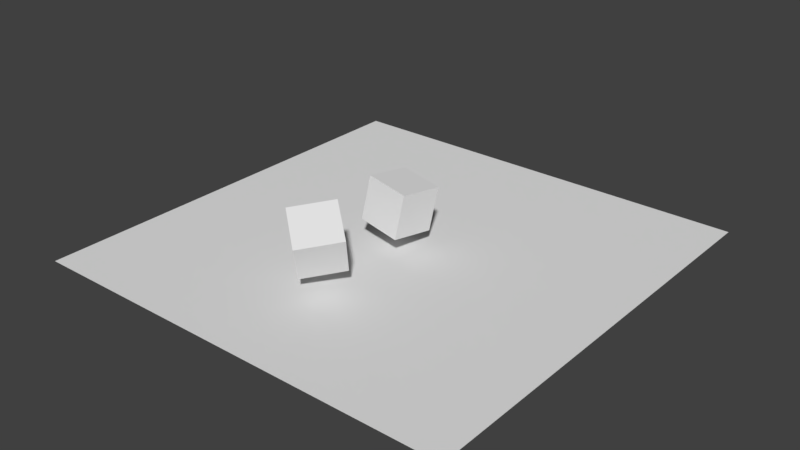 # Source: VertexAnimation.blend  (saved by Blender 4.5.91; exported with 4.5.12 LTS)
import bpy
from mathutils import Matrix  # noqa: F401  (used for matrix-valued properties, if any)

bpy.ops.wm.read_factory_settings(use_empty=True)
scene = bpy.context.scene
scene.name = 'Scene'

# ---- materials (node trees are filled in below, after node groups)
mat_uv = bpy.data.materials.new('uv')
mat_uv.alpha_threshold = 0.0
mat_uv.use_transparent_shadow = False
mat_uv.roughness = 0.5
mat_uv.line_color = (0.0, 0.0, 0.0, 1.0)

# ---- material node trees

# ---- world
world_world = bpy.data.worlds.new('World'); scene.world = world_world
world_world.color = (0.05088, 0.05088, 0.05088)
world_world.use_sun_shadow = False
world_world.sun_shadow_jitter_overblur = 0.0

# ---- meshes
me_cube_001 = bpy.data.meshes.new('Cube.001')
me_cube_001.from_pydata([(-1.0, -1.0, -1.0), (-1.0, 1.0, -1.0), (1.0, 1.0, -1.0), (1.0, -1.0, -1.0), (-1.0, -1.0, 1.0), (-1.0, 1.0, 1.0), (1.0, 1.0, 1.0), (1.0, -1.0, 1.0)], [], [(4, 5, 1, 0), (5, 6, 2, 1), (6, 7, 3, 2), (7, 4, 0, 3), (0, 1, 2, 3), (7, 6, 5, 4)])
me_cube_001.use_remesh_preserve_volume = False
me_cube_001.use_remesh_preserve_attributes = False
me_cube_001.use_mirror_vertex_groups = False
me_cube_001.update()
me_cube = bpy.data.meshes.new('Cube')
me_cube.from_pydata([(-1.0, -1.0, -1.0), (-1.0, 1.0, -1.0), (1.0, 1.0, -1.0), (1.0, -1.0, -1.0), (-1.0, -1.0, 1.0), (-1.0, 1.0, 1.0), (1.0, 1.0, 1.0), (1.0, -1.0, 1.0)], [], [(4, 5, 1, 0), (5, 6, 2, 1), (6, 7, 3, 2), (7, 4, 0, 3), (0, 1, 2, 3), (7, 6, 5, 4)])
me_cube.materials.append(mat_uv)
me_cube.use_remesh_preserve_volume = False
me_cube.use_remesh_preserve_attributes = False
me_cube.use_mirror_vertex_groups = False
me_cube.update()
me_plane = bpy.data.meshes.new('Plane')
me_plane.from_pydata([(-1.0, -1.0, 0.0), (1.0, -1.0, 0.0), (-1.0, 1.0, 0.0), (1.0, 1.0, 0.0)], [], [(0, 1, 3, 2)])
me_plane.use_remesh_preserve_volume = False
me_plane.use_remesh_preserve_attributes = False
me_plane.use_mirror_vertex_groups = False
me_plane.update()

# ---- objects
ob_empty = bpy.data.objects.new('Empty', None)
ob_cube_001 = bpy.data.objects.new('Cube.001', me_cube_001)
ob_cube = bpy.data.objects.new('Cube', me_cube)
ob_plane = bpy.data.objects.new('Plane', me_plane)

# ---- transforms, parenting, visibility, modifiers, constraints
ob_empty.location = (0.0, 0.0, 0.0)
ob_empty.empty_image_offset = (0.0, 0.0)
ob_empty.hide_viewport = True
ob_empty.lineart.crease_threshold = 0.0
ob_cube_001.parent = ob_empty
ob_cube_001.location = (0.0, 0.0, 2.011)
ob_cube_001.rotation_euler = (-0.1359, 0.1196, -0.1166)
ob_cube_001.lineart.crease_threshold = 0.0
ob_cube.parent = ob_empty
ob_cube.location = (-0.2107, -4.669, 2.149)
ob_cube.rotation_euler = (0.4788, -0.1037, 0.8547)
ob_cube.lineart.crease_threshold = 0.0
ob_plane.location = (0.0, 0.0, 0.0)
ob_plane.scale = (10.0, 10.0, 10.0)
ob_plane.hide_viewport = True
ob_plane.lineart.crease_threshold = 0.0

# ---- collection membership
scene.collection.objects.link(ob_empty)
scene.collection.objects.link(ob_cube_001)
scene.collection.objects.link(ob_cube)
scene.collection.objects.link(ob_plane)

# ---- scene / render settings (as saved in the file)
scene.frame_start = 1; scene.frame_end = 250; scene.frame_set(25)
scene.render.engine = 'BLENDER_EEVEE_NEXT'
scene.render.image_settings.color_mode = 'RGB'
scene.render.image_settings.compression = 90
scene.render.resolution_percentage = 50
scene.render.dither_intensity = 0.0
scene.render.motion_blur_shutter = 1.0
scene.cycles.use_denoising = False
scene.cycles.samples = 128
scene.cycles.sampling_pattern = 'TABULATED_SOBOL'
scene.cycles.use_adaptive_sampling = False
scene.cycles.use_light_tree = False
scene.view_settings.view_transform = 'Standard'
bpy.context.view_layer.update()

# ---- added for rendering (the .blend has no active camera and no usable light): camera, sun
cam_auto = bpy.data.cameras.new('AutoCamera')
cam_auto.lens = 50.0
cam_auto.sensor_width = 36.0
cam_auto.clip_end = 1000.0
ob_auto_camera = bpy.data.objects.new('AutoCamera', cam_auto)
scene.collection.objects.link(ob_auto_camera)
ob_auto_camera.location = (26.2347, -31.4816, 21.9878)
ob_auto_camera.rotation_euler = (1.09748, -7.21219e-08, 0.694738)
scene.camera = ob_auto_camera
light_auto_sun = bpy.data.lights.new('AutoSun', 'SUN')
light_auto_sun.energy = 3.0
light_auto_sun.angle = 0.0523599
ob_auto_sun = bpy.data.objects.new('AutoSun', light_auto_sun)
scene.collection.objects.link(ob_auto_sun)
ob_auto_sun.rotation_euler = (0.872665, 0.174533, 0.523599)
bpy.context.view_layer.update()
